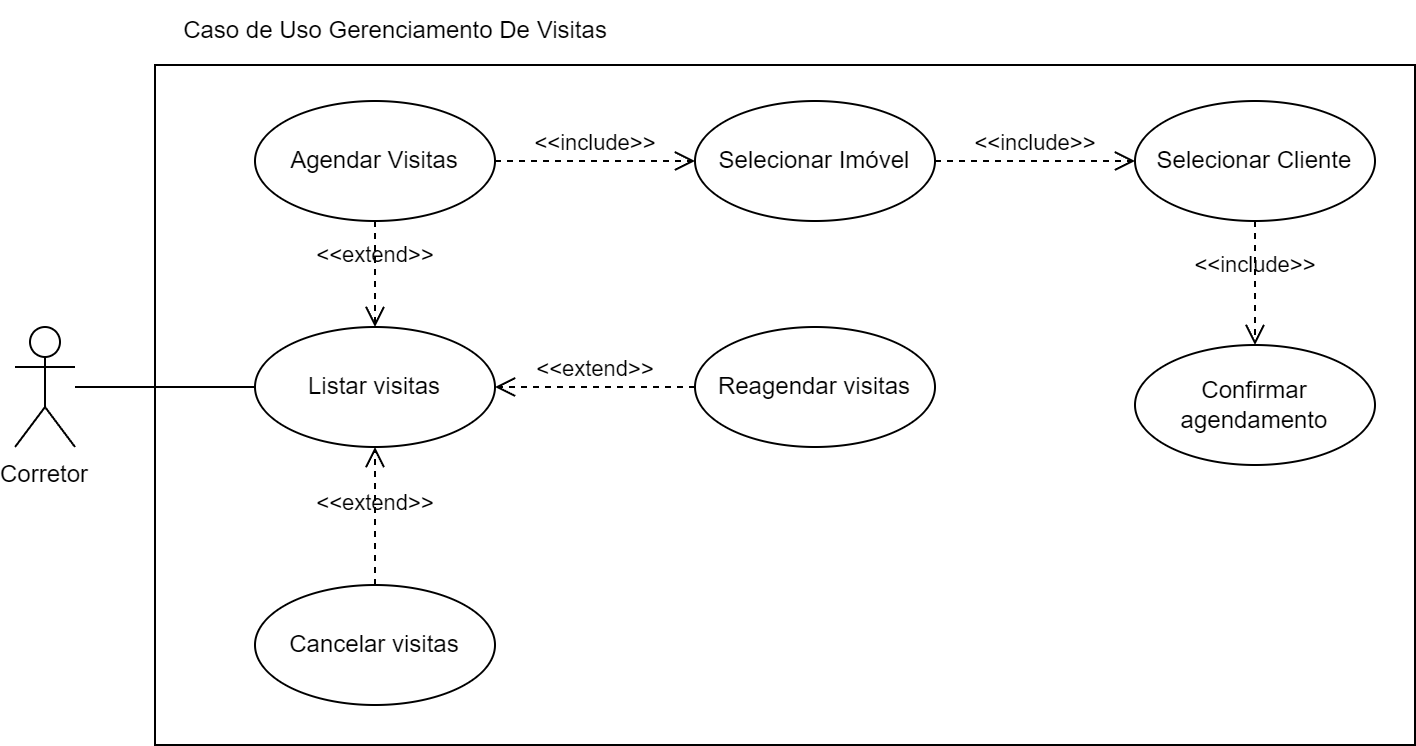

The diagram above was exported from draw.io. Its source (the exported page's mxGraphModel, read from the mxfile embedded in the PNG):
<mxGraphModel dx="132" dy="519" grid="1" gridSize="10" guides="1" tooltips="1" connect="1" arrows="1" fold="1" page="1" pageScale="1" pageWidth="827" pageHeight="1169" math="0" shadow="0">
  <root>
    <mxCell id="0" />
    <mxCell id="1" parent="0" />
    <mxCell id="BIcqiFiI8pwl1ZrPckTt-36" value="" style="rounded=0;whiteSpace=wrap;html=1;" vertex="1" parent="1">
      <mxGeometry x="1610" y="152" width="630" height="340" as="geometry" />
    </mxCell>
    <mxCell id="BIcqiFiI8pwl1ZrPckTt-37" value="Corretor" style="shape=umlActor;verticalLabelPosition=bottom;verticalAlign=top;" vertex="1" parent="1">
      <mxGeometry x="1540" y="283" width="30" height="60" as="geometry" />
    </mxCell>
    <mxCell id="BIcqiFiI8pwl1ZrPckTt-38" value="Agendar Visitas" style="ellipse;whiteSpace=wrap;html=1;" vertex="1" parent="1">
      <mxGeometry x="1660" y="170" width="120" height="60" as="geometry" />
    </mxCell>
    <mxCell id="BIcqiFiI8pwl1ZrPckTt-39" value="Listar visitas" style="ellipse;whiteSpace=wrap;html=1;" vertex="1" parent="1">
      <mxGeometry x="1660" y="283" width="120" height="60" as="geometry" />
    </mxCell>
    <mxCell id="BIcqiFiI8pwl1ZrPckTt-40" value="Reagendar visitas" style="ellipse;whiteSpace=wrap;html=1;" vertex="1" parent="1">
      <mxGeometry x="1880" y="283" width="120" height="60" as="geometry" />
    </mxCell>
    <mxCell id="BIcqiFiI8pwl1ZrPckTt-41" value="Cancelar visitas" style="ellipse;whiteSpace=wrap;html=1;" vertex="1" parent="1">
      <mxGeometry x="1660" y="412" width="120" height="60" as="geometry" />
    </mxCell>
    <mxCell id="BIcqiFiI8pwl1ZrPckTt-43" value="" style="endArrow=none;html=1;rounded=0;entryX=0;entryY=0.5;entryDx=0;entryDy=0;" edge="1" parent="1" source="BIcqiFiI8pwl1ZrPckTt-37" target="BIcqiFiI8pwl1ZrPckTt-39">
      <mxGeometry width="50" height="50" relative="1" as="geometry">
        <mxPoint x="1565" y="323" as="sourcePoint" />
        <mxPoint x="1740" y="252" as="targetPoint" />
      </mxGeometry>
    </mxCell>
    <mxCell id="BIcqiFiI8pwl1ZrPckTt-44" value="Selecionar Imóvel" style="ellipse;whiteSpace=wrap;html=1;" vertex="1" parent="1">
      <mxGeometry x="1880" y="170" width="120" height="60" as="geometry" />
    </mxCell>
    <mxCell id="BIcqiFiI8pwl1ZrPckTt-45" value="Selecionar Cliente" style="ellipse;whiteSpace=wrap;html=1;" vertex="1" parent="1">
      <mxGeometry x="2100" y="170" width="120" height="60" as="geometry" />
    </mxCell>
    <mxCell id="BIcqiFiI8pwl1ZrPckTt-46" value="Confirmar agendamento" style="ellipse;whiteSpace=wrap;html=1;" vertex="1" parent="1">
      <mxGeometry x="2100" y="292" width="120" height="60" as="geometry" />
    </mxCell>
    <mxCell id="BIcqiFiI8pwl1ZrPckTt-47" value="&amp;lt;&amp;lt;include&amp;gt;&amp;gt;" style="endArrow=open;startArrow=none;endFill=0;startFill=0;endSize=8;html=1;verticalAlign=bottom;dashed=1;labelBackgroundColor=none;rounded=0;exitX=1;exitY=0.5;exitDx=0;exitDy=0;entryX=0;entryY=0.5;entryDx=0;entryDy=0;" edge="1" parent="1" source="BIcqiFiI8pwl1ZrPckTt-44" target="BIcqiFiI8pwl1ZrPckTt-45">
      <mxGeometry width="160" relative="1" as="geometry">
        <mxPoint x="2108" y="235" as="sourcePoint" />
        <mxPoint x="1950" y="283" as="targetPoint" />
      </mxGeometry>
    </mxCell>
    <mxCell id="BIcqiFiI8pwl1ZrPckTt-48" value="&amp;lt;&amp;lt;extend&amp;gt;&amp;gt;" style="endArrow=open;startArrow=none;endFill=0;startFill=0;endSize=8;html=1;verticalAlign=bottom;dashed=1;labelBackgroundColor=none;rounded=0;exitX=0;exitY=0.5;exitDx=0;exitDy=0;" edge="1" parent="1" source="BIcqiFiI8pwl1ZrPckTt-40" target="BIcqiFiI8pwl1ZrPckTt-39">
      <mxGeometry width="160" relative="1" as="geometry">
        <mxPoint x="1901" y="481" as="sourcePoint" />
        <mxPoint x="1730" y="432" as="targetPoint" />
      </mxGeometry>
    </mxCell>
    <mxCell id="BIcqiFiI8pwl1ZrPckTt-49" value="&amp;lt;&amp;lt;include&amp;gt;&amp;gt;" style="endArrow=open;startArrow=none;endFill=0;startFill=0;endSize=8;html=1;verticalAlign=bottom;dashed=1;labelBackgroundColor=none;rounded=0;exitX=1;exitY=0.5;exitDx=0;exitDy=0;entryX=0;entryY=0.5;entryDx=0;entryDy=0;" edge="1" parent="1" source="BIcqiFiI8pwl1ZrPckTt-38" target="BIcqiFiI8pwl1ZrPckTt-44">
      <mxGeometry width="160" relative="1" as="geometry">
        <mxPoint x="1868" y="252" as="sourcePoint" />
        <mxPoint x="1710" y="300" as="targetPoint" />
      </mxGeometry>
    </mxCell>
    <mxCell id="BIcqiFiI8pwl1ZrPckTt-50" value="&amp;lt;&amp;lt;include&amp;gt;&amp;gt;" style="endArrow=open;startArrow=none;endFill=0;startFill=0;endSize=8;html=1;verticalAlign=bottom;dashed=1;labelBackgroundColor=none;rounded=0;exitX=0.5;exitY=1;exitDx=0;exitDy=0;entryX=0.5;entryY=0;entryDx=0;entryDy=0;" edge="1" parent="1" source="BIcqiFiI8pwl1ZrPckTt-45" target="BIcqiFiI8pwl1ZrPckTt-46">
      <mxGeometry width="160" relative="1" as="geometry">
        <mxPoint x="2258" y="272" as="sourcePoint" />
        <mxPoint x="2190" y="342" as="targetPoint" />
      </mxGeometry>
    </mxCell>
    <mxCell id="BIcqiFiI8pwl1ZrPckTt-51" value="&amp;lt;&amp;lt;extend&amp;gt;&amp;gt;" style="endArrow=open;startArrow=none;endFill=0;startFill=0;endSize=8;html=1;verticalAlign=bottom;dashed=1;labelBackgroundColor=none;rounded=0;entryX=0.5;entryY=1;entryDx=0;entryDy=0;exitX=0.5;exitY=0;exitDx=0;exitDy=0;" edge="1" parent="1" source="BIcqiFiI8pwl1ZrPckTt-41" target="BIcqiFiI8pwl1ZrPckTt-39">
      <mxGeometry x="-0.0886" width="160" relative="1" as="geometry">
        <mxPoint x="1750" y="422" as="sourcePoint" />
        <mxPoint x="1750" y="349" as="targetPoint" />
        <mxPoint as="offset" />
      </mxGeometry>
    </mxCell>
    <mxCell id="BIcqiFiI8pwl1ZrPckTt-52" value="Caso de Uso Gerenciamento De Visitas" style="text;html=1;align=center;verticalAlign=middle;resizable=0;points=[];autosize=1;strokeColor=none;fillColor=none;" vertex="1" parent="1">
      <mxGeometry x="1610" y="120" width="240" height="30" as="geometry" />
    </mxCell>
    <mxCell id="BIcqiFiI8pwl1ZrPckTt-55" value="&amp;lt;&amp;lt;extend&amp;gt;&amp;gt;" style="endArrow=open;startArrow=none;endFill=0;startFill=0;endSize=8;html=1;verticalAlign=bottom;dashed=1;labelBackgroundColor=none;rounded=0;exitX=0.5;exitY=1;exitDx=0;exitDy=0;entryX=0.5;entryY=0;entryDx=0;entryDy=0;" edge="1" parent="1" source="BIcqiFiI8pwl1ZrPckTt-38" target="BIcqiFiI8pwl1ZrPckTt-39">
      <mxGeometry width="160" relative="1" as="geometry">
        <mxPoint x="1850" y="260" as="sourcePoint" />
        <mxPoint x="1750" y="260" as="targetPoint" />
      </mxGeometry>
    </mxCell>
  </root>
</mxGraphModel>